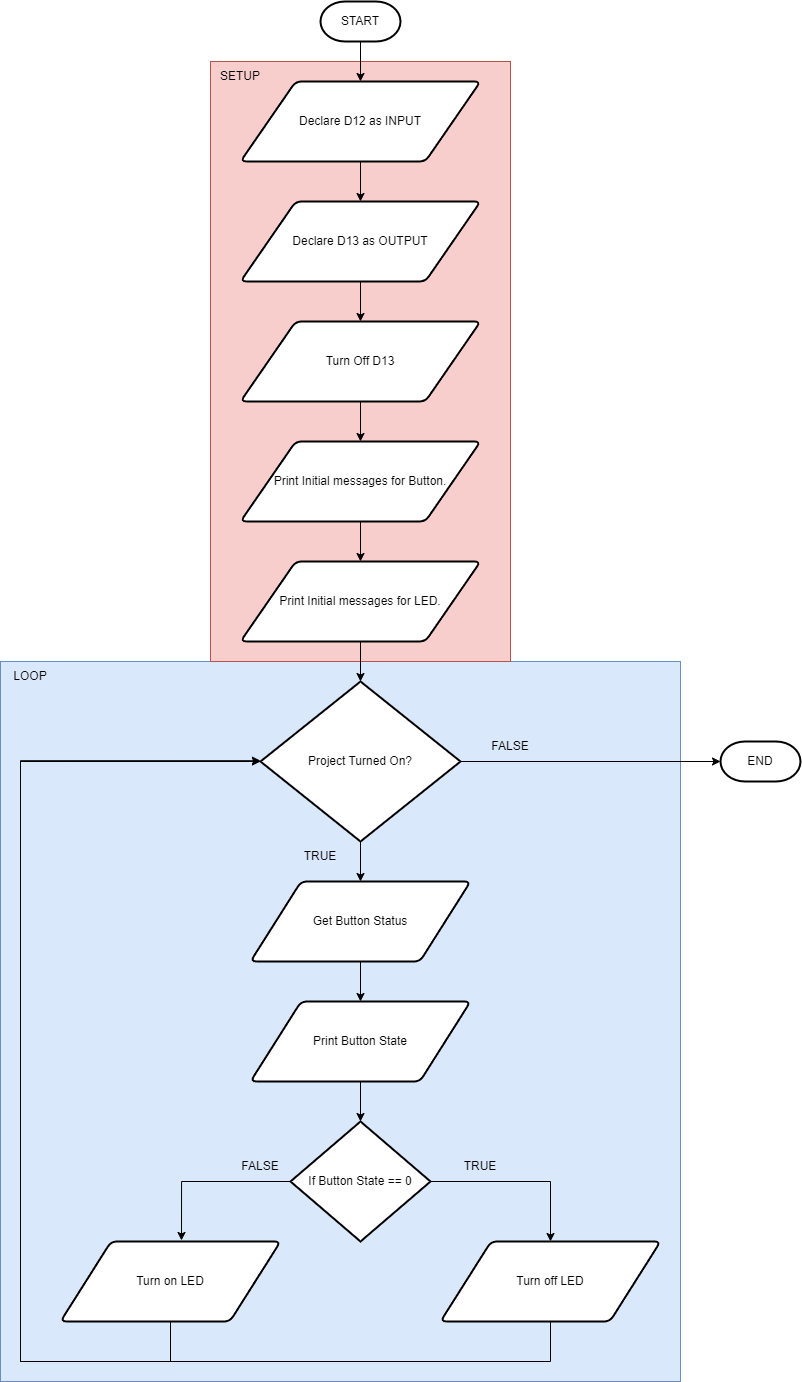

The diagram above was exported from draw.io. Its source (the exported page's mxGraphModel, read from the mxfile embedded in the PNG):
<mxGraphModel dx="2488" dy="1986" grid="1" gridSize="10" guides="1" tooltips="1" connect="1" arrows="1" fold="1" page="1" pageScale="1" pageWidth="850" pageHeight="1100" math="0" shadow="0">
  <root>
    <mxCell id="0" />
    <mxCell id="1" parent="0" />
    <mxCell id="3ohTwdf-78PjAtJwiMRQ-46" value="" style="rounded=0;whiteSpace=wrap;html=1;fillColor=#dae8fc;strokeColor=#6c8ebf;" vertex="1" parent="1">
      <mxGeometry x="-120" y="380" width="680" height="720" as="geometry" />
    </mxCell>
    <mxCell id="3ohTwdf-78PjAtJwiMRQ-44" value="" style="rounded=0;whiteSpace=wrap;html=1;fillColor=#f8cecc;strokeColor=#b85450;" vertex="1" parent="1">
      <mxGeometry x="90" y="-220" width="300" height="600" as="geometry" />
    </mxCell>
    <mxCell id="3ohTwdf-78PjAtJwiMRQ-25" style="edgeStyle=orthogonalEdgeStyle;rounded=0;orthogonalLoop=1;jettySize=auto;html=1;exitX=0.5;exitY=1;exitDx=0;exitDy=0;exitPerimeter=0;entryX=0.5;entryY=0;entryDx=0;entryDy=0;" edge="1" parent="1" source="3ohTwdf-78PjAtJwiMRQ-2" target="3ohTwdf-78PjAtJwiMRQ-21">
      <mxGeometry relative="1" as="geometry" />
    </mxCell>
    <mxCell id="3ohTwdf-78PjAtJwiMRQ-2" value="START" style="strokeWidth=2;html=1;shape=mxgraph.flowchart.terminator;whiteSpace=wrap;" vertex="1" parent="1">
      <mxGeometry x="200" y="-280" width="80" height="40" as="geometry" />
    </mxCell>
    <mxCell id="3ohTwdf-78PjAtJwiMRQ-3" style="edgeStyle=orthogonalEdgeStyle;rounded=0;orthogonalLoop=1;jettySize=auto;html=1;exitX=0.5;exitY=1;exitDx=0;exitDy=0;" edge="1" parent="1" source="3ohTwdf-78PjAtJwiMRQ-4" target="3ohTwdf-78PjAtJwiMRQ-6">
      <mxGeometry relative="1" as="geometry" />
    </mxCell>
    <mxCell id="3ohTwdf-78PjAtJwiMRQ-4" value="Declare D13 as OUTPUT" style="shape=parallelogram;html=1;strokeWidth=2;perimeter=parallelogramPerimeter;whiteSpace=wrap;rounded=1;arcSize=12;size=0.23;" vertex="1" parent="1">
      <mxGeometry x="120" y="-80" width="240" height="80" as="geometry" />
    </mxCell>
    <mxCell id="3ohTwdf-78PjAtJwiMRQ-27" style="edgeStyle=orthogonalEdgeStyle;rounded=0;orthogonalLoop=1;jettySize=auto;html=1;exitX=0.5;exitY=1;exitDx=0;exitDy=0;entryX=0.5;entryY=0;entryDx=0;entryDy=0;" edge="1" parent="1" source="3ohTwdf-78PjAtJwiMRQ-6" target="3ohTwdf-78PjAtJwiMRQ-26">
      <mxGeometry relative="1" as="geometry" />
    </mxCell>
    <mxCell id="3ohTwdf-78PjAtJwiMRQ-6" value="Turn Off D13" style="shape=parallelogram;html=1;strokeWidth=2;perimeter=parallelogramPerimeter;whiteSpace=wrap;rounded=1;arcSize=12;size=0.23;" vertex="1" parent="1">
      <mxGeometry x="120" y="40" width="240" height="80" as="geometry" />
    </mxCell>
    <mxCell id="3ohTwdf-78PjAtJwiMRQ-7" style="edgeStyle=orthogonalEdgeStyle;rounded=0;orthogonalLoop=1;jettySize=auto;html=1;exitX=0.5;exitY=1;exitDx=0;exitDy=0;exitPerimeter=0;entryX=0.5;entryY=0;entryDx=0;entryDy=0;" edge="1" parent="1" source="3ohTwdf-78PjAtJwiMRQ-9" target="3ohTwdf-78PjAtJwiMRQ-11">
      <mxGeometry relative="1" as="geometry" />
    </mxCell>
    <mxCell id="3ohTwdf-78PjAtJwiMRQ-8" style="edgeStyle=orthogonalEdgeStyle;rounded=0;orthogonalLoop=1;jettySize=auto;html=1;exitX=1;exitY=0.5;exitDx=0;exitDy=0;exitPerimeter=0;" edge="1" parent="1" source="3ohTwdf-78PjAtJwiMRQ-9" target="3ohTwdf-78PjAtJwiMRQ-20">
      <mxGeometry relative="1" as="geometry" />
    </mxCell>
    <mxCell id="3ohTwdf-78PjAtJwiMRQ-9" value="Project Turned On?" style="strokeWidth=2;html=1;shape=mxgraph.flowchart.decision;whiteSpace=wrap;" vertex="1" parent="1">
      <mxGeometry x="140" y="400" width="200" height="160" as="geometry" />
    </mxCell>
    <mxCell id="3ohTwdf-78PjAtJwiMRQ-10" style="edgeStyle=orthogonalEdgeStyle;rounded=0;orthogonalLoop=1;jettySize=auto;html=1;exitX=0.5;exitY=1;exitDx=0;exitDy=0;entryX=0.5;entryY=0;entryDx=0;entryDy=0;" edge="1" parent="1" source="3ohTwdf-78PjAtJwiMRQ-11" target="3ohTwdf-78PjAtJwiMRQ-13">
      <mxGeometry relative="1" as="geometry" />
    </mxCell>
    <mxCell id="3ohTwdf-78PjAtJwiMRQ-11" value="Get Button Status" style="shape=parallelogram;html=1;strokeWidth=2;perimeter=parallelogramPerimeter;whiteSpace=wrap;rounded=1;arcSize=12;size=0.23;" vertex="1" parent="1">
      <mxGeometry x="130" y="600" width="220" height="80" as="geometry" />
    </mxCell>
    <mxCell id="3ohTwdf-78PjAtJwiMRQ-13" value="Print Button State" style="shape=parallelogram;html=1;strokeWidth=2;perimeter=parallelogramPerimeter;whiteSpace=wrap;rounded=1;arcSize=12;size=0.23;" vertex="1" parent="1">
      <mxGeometry x="130" y="720" width="220" height="80" as="geometry" />
    </mxCell>
    <mxCell id="3ohTwdf-78PjAtJwiMRQ-17" value="FALSE" style="text;html=1;align=center;verticalAlign=middle;whiteSpace=wrap;rounded=0;" vertex="1" parent="1">
      <mxGeometry x="360" y="450" width="60" height="30" as="geometry" />
    </mxCell>
    <mxCell id="3ohTwdf-78PjAtJwiMRQ-18" value="TRUE" style="text;html=1;align=center;verticalAlign=middle;whiteSpace=wrap;rounded=0;" vertex="1" parent="1">
      <mxGeometry x="170" y="560" width="60" height="30" as="geometry" />
    </mxCell>
    <mxCell id="3ohTwdf-78PjAtJwiMRQ-20" value="END" style="strokeWidth=2;html=1;shape=mxgraph.flowchart.terminator;whiteSpace=wrap;" vertex="1" parent="1">
      <mxGeometry x="600" y="460" width="80" height="40" as="geometry" />
    </mxCell>
    <mxCell id="3ohTwdf-78PjAtJwiMRQ-24" style="edgeStyle=orthogonalEdgeStyle;rounded=0;orthogonalLoop=1;jettySize=auto;html=1;exitX=0.5;exitY=1;exitDx=0;exitDy=0;entryX=0.5;entryY=0;entryDx=0;entryDy=0;" edge="1" parent="1" source="3ohTwdf-78PjAtJwiMRQ-21" target="3ohTwdf-78PjAtJwiMRQ-4">
      <mxGeometry relative="1" as="geometry" />
    </mxCell>
    <mxCell id="3ohTwdf-78PjAtJwiMRQ-21" value="Declare D12 as INPUT" style="shape=parallelogram;html=1;strokeWidth=2;perimeter=parallelogramPerimeter;whiteSpace=wrap;rounded=1;arcSize=12;size=0.23;" vertex="1" parent="1">
      <mxGeometry x="120" y="-200" width="240" height="80" as="geometry" />
    </mxCell>
    <mxCell id="3ohTwdf-78PjAtJwiMRQ-29" style="edgeStyle=orthogonalEdgeStyle;rounded=0;orthogonalLoop=1;jettySize=auto;html=1;exitX=0.5;exitY=1;exitDx=0;exitDy=0;entryX=0.5;entryY=0;entryDx=0;entryDy=0;" edge="1" parent="1" source="3ohTwdf-78PjAtJwiMRQ-26" target="3ohTwdf-78PjAtJwiMRQ-28">
      <mxGeometry relative="1" as="geometry" />
    </mxCell>
    <mxCell id="3ohTwdf-78PjAtJwiMRQ-26" value="Print Initial messages for Button." style="shape=parallelogram;html=1;strokeWidth=2;perimeter=parallelogramPerimeter;whiteSpace=wrap;rounded=1;arcSize=12;size=0.23;" vertex="1" parent="1">
      <mxGeometry x="120" y="160" width="240" height="80" as="geometry" />
    </mxCell>
    <mxCell id="3ohTwdf-78PjAtJwiMRQ-30" style="edgeStyle=orthogonalEdgeStyle;rounded=0;orthogonalLoop=1;jettySize=auto;html=1;exitX=0.5;exitY=1;exitDx=0;exitDy=0;" edge="1" parent="1" source="3ohTwdf-78PjAtJwiMRQ-28" target="3ohTwdf-78PjAtJwiMRQ-9">
      <mxGeometry relative="1" as="geometry" />
    </mxCell>
    <mxCell id="3ohTwdf-78PjAtJwiMRQ-28" value="Print Initial messages for LED." style="shape=parallelogram;html=1;strokeWidth=2;perimeter=parallelogramPerimeter;whiteSpace=wrap;rounded=1;arcSize=12;size=0.23;" vertex="1" parent="1">
      <mxGeometry x="120" y="280" width="240" height="80" as="geometry" />
    </mxCell>
    <mxCell id="3ohTwdf-78PjAtJwiMRQ-34" style="edgeStyle=orthogonalEdgeStyle;rounded=0;orthogonalLoop=1;jettySize=auto;html=1;exitX=1;exitY=0.5;exitDx=0;exitDy=0;exitPerimeter=0;entryX=0.5;entryY=0;entryDx=0;entryDy=0;" edge="1" parent="1" source="3ohTwdf-78PjAtJwiMRQ-31" target="3ohTwdf-78PjAtJwiMRQ-33">
      <mxGeometry relative="1" as="geometry" />
    </mxCell>
    <mxCell id="3ohTwdf-78PjAtJwiMRQ-31" value="If Button State == 0" style="strokeWidth=2;html=1;shape=mxgraph.flowchart.decision;whiteSpace=wrap;" vertex="1" parent="1">
      <mxGeometry x="170" y="840" width="140" height="120" as="geometry" />
    </mxCell>
    <mxCell id="3ohTwdf-78PjAtJwiMRQ-32" style="edgeStyle=orthogonalEdgeStyle;rounded=0;orthogonalLoop=1;jettySize=auto;html=1;exitX=0.5;exitY=1;exitDx=0;exitDy=0;entryX=0.5;entryY=0;entryDx=0;entryDy=0;entryPerimeter=0;" edge="1" parent="1" source="3ohTwdf-78PjAtJwiMRQ-13" target="3ohTwdf-78PjAtJwiMRQ-31">
      <mxGeometry relative="1" as="geometry" />
    </mxCell>
    <mxCell id="3ohTwdf-78PjAtJwiMRQ-40" style="edgeStyle=orthogonalEdgeStyle;rounded=0;orthogonalLoop=1;jettySize=auto;html=1;exitX=0.5;exitY=1;exitDx=0;exitDy=0;" edge="1" parent="1" source="3ohTwdf-78PjAtJwiMRQ-33">
      <mxGeometry relative="1" as="geometry">
        <mxPoint x="140" y="479.1666666666667" as="targetPoint" />
        <Array as="points">
          <mxPoint x="430" y="1080" />
          <mxPoint x="-100" y="1080" />
          <mxPoint x="-100" y="479" />
        </Array>
      </mxGeometry>
    </mxCell>
    <mxCell id="3ohTwdf-78PjAtJwiMRQ-33" value="Turn off LED" style="shape=parallelogram;html=1;strokeWidth=2;perimeter=parallelogramPerimeter;whiteSpace=wrap;rounded=1;arcSize=12;size=0.23;" vertex="1" parent="1">
      <mxGeometry x="320" y="960" width="220" height="80" as="geometry" />
    </mxCell>
    <mxCell id="3ohTwdf-78PjAtJwiMRQ-35" value="Turn on LED" style="shape=parallelogram;html=1;strokeWidth=2;perimeter=parallelogramPerimeter;whiteSpace=wrap;rounded=1;arcSize=12;size=0.23;" vertex="1" parent="1">
      <mxGeometry x="-60" y="960" width="220" height="80" as="geometry" />
    </mxCell>
    <mxCell id="3ohTwdf-78PjAtJwiMRQ-36" style="edgeStyle=orthogonalEdgeStyle;rounded=0;orthogonalLoop=1;jettySize=auto;html=1;exitX=0;exitY=0.5;exitDx=0;exitDy=0;exitPerimeter=0;entryX=0.55;entryY=-0.013;entryDx=0;entryDy=0;entryPerimeter=0;" edge="1" parent="1" source="3ohTwdf-78PjAtJwiMRQ-31" target="3ohTwdf-78PjAtJwiMRQ-35">
      <mxGeometry relative="1" as="geometry" />
    </mxCell>
    <mxCell id="3ohTwdf-78PjAtJwiMRQ-37" value="TRUE" style="text;html=1;align=center;verticalAlign=middle;whiteSpace=wrap;rounded=0;" vertex="1" parent="1">
      <mxGeometry x="330" y="870" width="60" height="30" as="geometry" />
    </mxCell>
    <mxCell id="3ohTwdf-78PjAtJwiMRQ-38" value="FALSE" style="text;html=1;align=center;verticalAlign=middle;whiteSpace=wrap;rounded=0;" vertex="1" parent="1">
      <mxGeometry x="110" y="870" width="60" height="30" as="geometry" />
    </mxCell>
    <mxCell id="3ohTwdf-78PjAtJwiMRQ-39" style="edgeStyle=orthogonalEdgeStyle;rounded=0;orthogonalLoop=1;jettySize=auto;html=1;exitX=0.5;exitY=1;exitDx=0;exitDy=0;entryX=0;entryY=0.5;entryDx=0;entryDy=0;entryPerimeter=0;" edge="1" parent="1" source="3ohTwdf-78PjAtJwiMRQ-35" target="3ohTwdf-78PjAtJwiMRQ-9">
      <mxGeometry relative="1" as="geometry">
        <Array as="points">
          <mxPoint x="50" y="1080" />
          <mxPoint x="-100" y="1080" />
          <mxPoint x="-100" y="480" />
        </Array>
      </mxGeometry>
    </mxCell>
    <mxCell id="3ohTwdf-78PjAtJwiMRQ-45" value="SETUP" style="text;html=1;align=center;verticalAlign=middle;whiteSpace=wrap;rounded=0;" vertex="1" parent="1">
      <mxGeometry x="90" y="-220" width="60" height="30" as="geometry" />
    </mxCell>
    <mxCell id="3ohTwdf-78PjAtJwiMRQ-47" value="LOOP" style="text;html=1;align=center;verticalAlign=middle;whiteSpace=wrap;rounded=0;" vertex="1" parent="1">
      <mxGeometry x="-120" y="380" width="60" height="30" as="geometry" />
    </mxCell>
  </root>
</mxGraphModel>